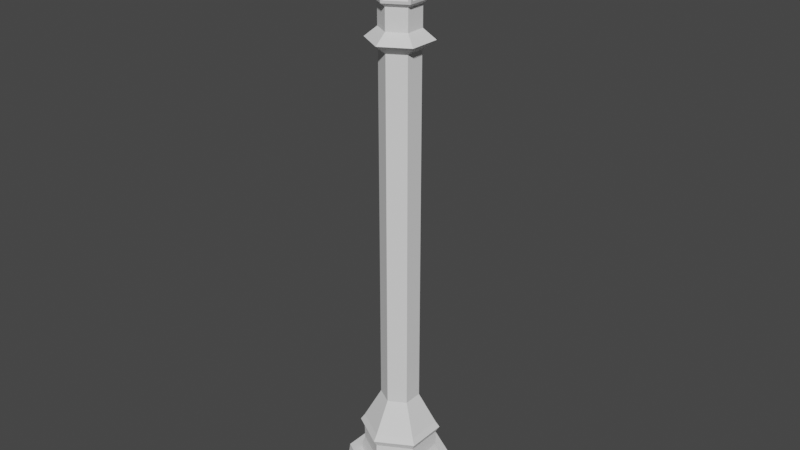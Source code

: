 # Source: LampPost.blend  (saved by Blender 2.90.8; exported with 4.5.12 LTS)
import bpy
from mathutils import Matrix  # noqa: F401  (used for matrix-valued properties, if any)

bpy.ops.wm.read_factory_settings(use_empty=True)
scene = bpy.context.scene
scene.name = 'Scene'

# ---- collections
col_collection = bpy.data.collections.new('Collection'); scene.collection.children.link(col_collection)

# ---- world
world_world = bpy.data.worlds.new('World'); scene.world = world_world
world_world.use_nodes = True; world_world.node_tree.nodes.clear()
_N = world_world.node_tree.nodes; _L = world_world.node_tree.links
n0 = _N.new('ShaderNodeOutputWorld'); n0.name = 'World Output'; n0.location = (300, 300)
n1 = _N.new('ShaderNodeBackground'); n1.name = 'Background'; n1.location = (10, 300)
n1.inputs[0].default_value = (0.05088, 0.05088, 0.05088, 1.0)
_L.new(n1.outputs[0], n0.inputs[0])
n0.is_active_output = True
world_world.color = (0.05088, 0.05088, 0.05088)
world_world.use_sun_shadow = False
world_world.sun_shadow_jitter_overblur = 0.0

# ---- meshes
me_cylinder = bpy.data.meshes.new('Cylinder')
me_cylinder.from_pydata([(-6.039e-07, 1.0, -7.485), (-6.063e-07, 0.8811, -6.703), (0.866, 0.5, -7.485), (0.7631, 0.4406, -6.703), (0.866, -0.5, -7.485), (0.7631, -0.4406, -6.703), (-6.914e-07, -1.0, -7.485), (-6.833e-07, -0.8811, -6.703), (-0.866, -0.5, -7.485), (-0.7631, -0.4406, -6.703), (-0.866, 0.5, -7.485), (-0.7631, 0.4406, -6.703), (0.59, 0.3407, -6.703), (-6.103e-07, 0.6813, -6.703), (0.59, -0.3407, -6.703), (-6.698e-07, -0.6813, -6.703), (-0.59, -0.3407, -6.703), (-0.59, 0.3407, -6.703), (0.5327, 0.3076, -6.498), (-6.08e-07, 0.6151, -6.498), (0.5327, -0.3076, -6.498), (-6.618e-07, -0.6151, -6.498), (-0.5327, -0.3076, -6.498), (-0.5327, 0.3076, -6.498), (0.5327, 0.3076, -6.238), (-6.019e-07, 0.6151, -6.238), (0.5327, -0.3076, -6.238), (-6.556e-07, -0.6151, -6.238), (-0.5327, -0.3076, -6.238), (-0.5327, 0.3076, -6.238), (0.5897, 0.3405, -6.126), (-5.995e-07, 0.681, -6.126), (0.5897, -0.3405, -6.126), (-6.59e-07, -0.681, -6.126), (-0.5897, -0.3405, -6.126), (-0.5897, 0.3405, -6.126), (0.5297, 0.3058, -6.026), (-5.987e-07, 0.6116, -6.026), (0.5297, -0.3058, -6.026), (-6.521e-07, -0.6116, -6.026), (-0.5297, -0.3058, -6.026), (-0.5297, 0.3058, -6.026), (0.28, 0.1616, -5.493), (-6.173e-07, 0.3233, -5.493), (0.28, -0.1616, -5.493), (-6.455e-07, -0.3233, -5.493), (-0.28, -0.1616, -5.493), (-0.28, 0.1616, -5.493), (0.28, 0.1616, 0.5264), (2.765e-07, 0.3233, 0.5264), (0.28, -0.1616, 0.5264), (2.482e-07, -0.3233, 0.5264), (-0.28, -0.1616, 0.5264), (-0.28, 0.1616, 0.5264), (0.4604, 0.2658, 0.6846), (2.196e-07, 0.5317, 0.6846), (0.4604, -0.2658, 0.6846), (1.731e-07, -0.5317, 0.6846), (-0.4604, -0.2658, 0.6846), (-0.4604, 0.2658, 0.6846), (0.2865, 0.1654, 0.8505), (1.411e-07, 0.3308, 0.8505), (0.2865, -0.1654, 0.8505), (1.122e-07, -0.3308, 0.8505), (-0.2865, -0.1654, 0.8505), (-0.2865, 0.1654, 0.8505), (0.2865, 0.1654, 1.213), (2.601e-07, 0.3308, 1.213), (0.2865, -0.1654, 1.213), (2.312e-07, -0.3308, 1.213), (-0.2865, -0.1654, 1.213), (-0.2865, 0.1654, 1.213), (0.3663, 0.2115, 1.28), (2.486e-07, 0.4229, 1.28), (0.3663, -0.2115, 1.28), (2.116e-07, -0.4229, 1.28), (-0.3663, -0.2115, 1.28), (-0.3663, 0.2115, 1.28), (0.6196, 0.3577, 2.3), (1.11e-06, 0.7154, 2.3), (0.6196, -0.3577, 2.3), (1.047e-06, -0.7154, 2.3), (-0.6196, -0.3577, 2.3), (-0.6196, 0.3577, 2.3), (0.443, -0.2558, 2.643), (-4.253e-07, -0.5116, 2.643), (0.443, 0.2558, 2.643), (-4.701e-07, 0.5116, 2.643), (-0.443, 0.2558, 2.643), (-0.443, -0.2558, 2.643), (0.7495, -0.4327, 2.097), (6.167e-07, -0.8654, 2.097), (0.7495, 0.4327, 2.097), (5.41e-07, 0.8654, 2.097), (-0.7495, 0.4327, 2.097), (-0.7495, -0.4327, 2.097), (0.4657, -0.2689, 2.67), (-4.481e-07, -0.5378, 2.67), (0.4657, 0.2689, 2.67), (-4.951e-07, 0.5378, 2.67), (-0.4657, 0.2689, 2.67), (-0.4657, -0.2689, 2.67), (0.7879, -0.4549, 2.097), (6.474e-07, -0.9098, 2.097), (0.7879, 0.4549, 2.097), (5.678e-07, 0.9098, 2.097), (-0.7879, 0.4549, 2.097), (-0.7879, -0.4549, 2.097), (0.3333, -0.1924, 2.725), (-4.366e-07, -0.3848, 2.725), (0.3333, 0.1924, 2.725), (-4.702e-07, 0.3848, 2.725), (-0.3333, 0.1924, 2.725), (-0.3333, -0.1924, 2.725), (0.3503, -0.2023, 2.746), (-4.537e-07, -0.4045, 2.746), (0.3503, 0.2023, 2.746), (-4.891e-07, 0.4045, 2.746), (-0.3503, 0.2023, 2.746), (-0.3503, -0.2023, 2.746), (0.3008, -0.1737, 2.785), (-4.555e-07, -0.3474, 2.785), (0.3008, 0.1737, 2.785), (-4.859e-07, 0.3474, 2.785), (-0.3008, 0.1737, 2.785), (-0.3008, -0.1737, 2.785), (0.3162, -0.1826, 2.804), (-4.71e-07, -0.3652, 2.804), (0.3162, 0.1826, 2.804), (-5.029e-07, 0.3652, 2.804), (-0.3162, 0.1826, 2.804), (-0.3162, -0.1826, 2.804), (0.1337, -0.07721, 2.822), (-4.901e-07, -0.1544, 2.822), (0.1337, 0.07721, 2.822), (-5.036e-07, 0.1544, 2.822), (-0.1337, 0.07721, 2.822), (-0.1337, -0.07721, 2.822), (0.1406, -0.08117, 2.83), (-4.97e-07, -0.1623, 2.83), (0.1406, 0.08117, 2.83), (-5.112e-07, 0.1623, 2.83), (-0.1406, 0.08117, 2.83), (-0.1406, -0.08117, 2.83), (0.3246, 0.1874, 1.39), (2.892e-07, 0.3748, 1.39), (0.3246, -0.1874, 1.39), (2.564e-07, -0.3748, 1.39), (-0.3246, -0.1874, 1.39), (-0.3246, 0.1874, 1.39), (0.5491, 0.317, 2.294), (1.053e-06, 0.634, 2.294), (0.5491, -0.317, 2.294), (9.972e-07, -0.634, 2.294), (-0.5491, -0.317, 2.294), (-0.5491, 0.317, 2.294), (-0.3775, 0.1773, 1.326), (-0.3775, -0.1773, 1.326), (-0.6072, -0.3037, 2.251), (-0.6072, 0.3037, 2.251), (0.03527, -0.4156, 1.326), (0.3423, -0.2383, 1.326), (0.5666, -0.374, 2.251), (0.04064, -0.6777, 2.251), (0.3423, 0.2383, 1.326), (0.03527, 0.4156, 1.326), (0.04064, 0.6777, 2.251), (0.5666, 0.374, 2.251), (-0.03527, 0.4156, 1.326), (-0.3423, 0.2383, 1.326), (-0.5666, 0.374, 2.251), (-0.04064, 0.6777, 2.251), (-0.3423, -0.2383, 1.326), (-0.03527, -0.4156, 1.326), (-0.04064, -0.6777, 2.251), (-0.5666, -0.374, 2.251), (0.3775, -0.1773, 1.326), (0.3775, 0.1773, 1.326), (0.6072, 0.3037, 2.251), (0.6072, -0.3037, 2.251), (-0.3346, 0.1571, 1.431), (-0.3346, -0.1571, 1.431), (-0.5381, -0.2691, 2.25), (-0.5381, 0.2691, 2.25), (0.03125, -0.3683, 1.431), (0.3033, -0.2112, 1.431), (0.5021, -0.3315, 2.25), (0.03602, -0.6006, 2.25), (0.3033, 0.2112, 1.431), (0.03125, 0.3683, 1.431), (0.03602, 0.6006, 2.25), (0.5021, 0.3315, 2.25), (-0.03125, 0.3683, 1.431), (-0.3033, 0.2112, 1.431), (-0.5021, 0.3315, 2.25), (-0.03602, 0.6006, 2.25), (-0.3033, -0.2112, 1.431), (-0.03125, -0.3683, 1.431), (-0.03602, -0.6006, 2.25), (-0.5021, -0.3315, 2.25), (0.3346, -0.1571, 1.431), (0.3346, 0.1571, 1.431), (0.5381, 0.2691, 2.25), (0.5381, -0.2691, 2.25)], [], [(0, 1, 3, 2), (2, 3, 5, 4), (4, 5, 7, 6), (6, 7, 9, 8), (7, 5, 14, 15), (8, 9, 11, 10), (10, 11, 1, 0), (0, 2, 4, 6, 8, 10), (16, 15, 21, 22), (1, 11, 17, 13), (9, 7, 15, 16), (5, 3, 12, 14), (11, 9, 16, 17), (3, 1, 13, 12), (21, 20, 26, 27), (14, 12, 18, 20), (17, 16, 22, 23), (15, 14, 20, 21), (12, 13, 19, 18), (13, 17, 23, 19), (26, 24, 30, 32), (18, 19, 25, 24), (19, 23, 29, 25), (22, 21, 27, 28), (20, 18, 24, 26), (23, 22, 28, 29), (30, 31, 37, 36), (29, 28, 34, 35), (27, 26, 32, 33), (24, 25, 31, 30), (25, 29, 35, 31), (28, 27, 33, 34), (41, 40, 46, 47), (31, 35, 41, 37), (34, 33, 39, 40), (32, 30, 36, 38), (35, 34, 40, 41), (33, 32, 38, 39), (43, 47, 53, 49), (39, 38, 44, 45), (36, 37, 43, 42), (37, 41, 47, 43), (40, 39, 45, 46), (38, 36, 42, 44), (53, 52, 58, 59), (46, 45, 51, 52), (44, 42, 48, 50), (47, 46, 52, 53), (45, 44, 50, 51), (42, 43, 49, 48), (55, 59, 65, 61), (51, 50, 56, 57), (48, 49, 55, 54), (49, 53, 59, 55), (52, 51, 57, 58), (50, 48, 54, 56), (65, 64, 70, 71), (58, 57, 63, 64), (56, 54, 60, 62), (59, 58, 64, 65), (57, 56, 62, 63), (54, 55, 61, 60), (67, 71, 77, 73), (63, 62, 68, 69), (60, 61, 67, 66), (61, 65, 71, 67), (64, 63, 69, 70), (62, 60, 66, 68), (70, 69, 75, 76), (68, 66, 72, 74), (71, 70, 76, 77), (69, 68, 74, 75), (66, 67, 73, 72), (193, 192, 168, 169), (171, 168, 192, 195), (89, 95, 94, 88), (87, 93, 92, 86), (84, 90, 91, 85), (85, 91, 95, 89), (88, 94, 93, 87), (86, 92, 90, 84), (101, 100, 106, 107), (99, 98, 104, 105), (96, 97, 103, 102), (97, 101, 107, 103), (100, 99, 105, 106), (98, 96, 102, 104), (91, 90, 102, 103), (89, 88, 112, 113), (94, 95, 107, 106), (99, 100, 118, 117), (90, 92, 104, 102), (84, 85, 109, 108), (95, 91, 103, 107), (98, 99, 117, 116), (92, 93, 105, 104), (88, 87, 111, 112), (101, 97, 115, 119), (93, 94, 106, 105), (108, 109, 121, 120), (118, 119, 131, 130), (112, 111, 123, 124), (115, 114, 126, 127), (117, 118, 130, 129), (111, 110, 122, 123), (86, 84, 108, 110), (97, 96, 114, 115), (100, 101, 119, 118), (85, 89, 113, 109), (96, 98, 116, 114), (87, 86, 110, 111), (120, 121, 133, 132), (130, 131, 143, 142), (124, 123, 135, 136), (127, 126, 138, 139), (129, 130, 142, 141), (123, 122, 134, 135), (114, 116, 128, 126), (113, 112, 124, 125), (119, 115, 127, 131), (110, 108, 120, 122), (116, 117, 129, 128), (109, 113, 125, 121), (138, 140, 141, 142, 143, 139), (132, 133, 137, 136, 135, 134), (126, 128, 140, 138), (125, 124, 136, 137), (131, 127, 139, 143), (122, 120, 132, 134), (128, 129, 141, 140), (121, 125, 137, 133), (166, 190, 189, 165), (189, 188, 164, 165), (164, 188, 191, 167), (177, 178, 202, 201), (201, 200, 176, 177), (179, 176, 200, 203), (77, 76, 157, 156), (76, 82, 158, 157), (82, 83, 159, 158), (83, 77, 156, 159), (75, 74, 161, 160), (74, 80, 162, 161), (80, 81, 163, 162), (81, 75, 160, 163), (72, 73, 165, 164), (73, 79, 166, 165), (79, 78, 167, 166), (78, 72, 164, 167), (73, 77, 169, 168), (77, 83, 170, 169), (83, 79, 171, 170), (79, 73, 168, 171), (76, 75, 173, 172), (75, 81, 174, 173), (81, 82, 175, 174), (82, 76, 172, 175), (74, 72, 177, 176), (72, 78, 178, 177), (78, 80, 179, 178), (80, 74, 176, 179), (149, 180, 181, 148), (148, 181, 182, 154), (154, 182, 183, 155), (155, 183, 180, 149), (147, 184, 185, 146), (146, 185, 186, 152), (152, 186, 187, 153), (153, 187, 184, 147), (144, 188, 189, 145), (145, 189, 190, 151), (151, 190, 191, 150), (150, 191, 188, 144), (145, 192, 193, 149), (149, 193, 194, 155), (155, 194, 195, 151), (151, 195, 192, 145), (148, 196, 197, 147), (147, 197, 198, 153), (153, 198, 199, 154), (154, 199, 196, 148), (146, 200, 201, 144), (144, 201, 202, 150), (150, 202, 203, 152), (152, 203, 200, 146), (169, 170, 194, 193), (156, 180, 183, 159), (181, 180, 156, 157), (158, 182, 181, 157), (173, 174, 198, 197), (197, 196, 172, 173), (175, 172, 196, 199), (185, 184, 160, 161), (162, 186, 185, 161), (160, 184, 187, 163), (162, 163, 187, 186), (174, 175, 199, 198), (158, 159, 183, 182), (170, 171, 195, 194), (178, 179, 203, 202)])
_uv = me_cylinder.uv_layers.new(name='UVMap')
_uv.uv.foreach_set('vector', [1.0, 0.5, 1.0, 1.0, 0.8333, 1.0, 0.8333, 0.5, 0.8333, 0.5, 0.8333, 1.0, 0.6667, 1.0, 0.6667, 0.5, 0.6667, 0.5, 0.6667, 1.0, 0.5, 1.0, 0.5, 0.5, 0.5, 0.5, 0.5, 1.0, 0.3333, 1.0, 0.3333, 0.5, 0.5, 1.0, 0.6667, 1.0, 0.6667, 1.0, 0.5, 1.0, 0.3333, 0.5, 0.3333, 1.0, 0.1667, 1.0, 0.1667, 0.5, 0.1667, 0.5, 0.1667, 1.0, -8.941e-08, 1.0, -8.941e-08, 0.5, 0.75, 0.49, 0.9578, 0.37, 0.9578, 0.13, 0.75, 0.01, 0.5422, 0.13, 0.5422, 0.37, 0.3333, 1.0, 0.5, 1.0, 0.5, 1.0, 0.3333, 1.0, -8.941e-08, 1.0, 0.1667, 1.0, 0.1667, 1.0, -8.941e-08, 1.0, 0.3333, 1.0, 0.5, 1.0, 0.5, 1.0, 0.3333, 1.0, 0.6667, 1.0, 0.8333, 1.0, 0.8333, 1.0, 0.6667, 1.0, 0.1667, 1.0, 0.3333, 1.0, 0.3333, 1.0, 0.1667, 1.0, 0.8333, 1.0, 1.0, 1.0, 1.0, 1.0, 0.8333, 1.0, 0.5, 1.0, 0.6667, 1.0, 0.6667, 1.0, 0.5, 1.0, 0.6667, 1.0, 0.8333, 1.0, 0.8333, 1.0, 0.6667, 1.0, 0.1667, 1.0, 0.3333, 1.0, 0.3333, 1.0, 0.1667, 1.0, 0.5, 1.0, 0.6667, 1.0, 0.6667, 1.0, 0.5, 1.0, 0.8333, 1.0, 1.0, 1.0, 1.0, 1.0, 0.8333, 1.0, -8.941e-08, 1.0, 0.1667, 1.0, 0.1667, 1.0, -8.941e-08, 1.0, 0.6667, 1.0, 0.8333, 1.0, 0.8333, 1.0, 0.6667, 1.0, 0.8333, 1.0, 1.0, 1.0, 1.0, 1.0, 0.8333, 1.0, -8.941e-08, 1.0, 0.1667, 1.0, 0.1667, 1.0, -8.941e-08, 1.0, 0.3333, 1.0, 0.5, 1.0, 0.5, 1.0, 0.3333, 1.0, 0.6667, 1.0, 0.8333, 1.0, 0.8333, 1.0, 0.6667, 1.0, 0.1667, 1.0, 0.3333, 1.0, 0.3333, 1.0, 0.1667, 1.0, 0.8333, 1.0, 1.0, 1.0, 1.0, 1.0, 0.8333, 1.0, 0.1667, 1.0, 0.3333, 1.0, 0.3333, 1.0, 0.1667, 1.0, 0.5, 1.0, 0.6667, 1.0, 0.6667, 1.0, 0.5, 1.0, 0.8333, 1.0, 1.0, 1.0, 1.0, 1.0, 0.8333, 1.0, -8.941e-08, 1.0, 0.1667, 1.0, 0.1667, 1.0, -8.941e-08, 1.0, 0.3333, 1.0, 0.5, 1.0, 0.5, 1.0, 0.3333, 1.0, 0.1667, 1.0, 0.3333, 1.0, 0.3333, 1.0, 0.1667, 1.0, -8.941e-08, 1.0, 0.1667, 1.0, 0.1667, 1.0, -8.941e-08, 1.0, 0.3333, 1.0, 0.5, 1.0, 0.5, 1.0, 0.3333, 1.0, 0.6667, 1.0, 0.8333, 1.0, 0.8333, 1.0, 0.6667, 1.0, 0.1667, 1.0, 0.3333, 1.0, 0.3333, 1.0, 0.1667, 1.0, 0.5, 1.0, 0.6667, 1.0, 0.6667, 1.0, 0.5, 1.0, -8.941e-08, 1.0, 0.1667, 1.0, 0.1667, 1.0, -8.941e-08, 1.0, 0.5, 1.0, 0.6667, 1.0, 0.6667, 1.0, 0.5, 1.0, 0.8333, 1.0, 1.0, 1.0, 1.0, 1.0, 0.8333, 1.0, -8.941e-08, 1.0, 0.1667, 1.0, 0.1667, 1.0, -8.941e-08, 1.0, 0.3333, 1.0, 0.5, 1.0, 0.5, 1.0, 0.3333, 1.0, 0.6667, 1.0, 0.8333, 1.0, 0.8333, 1.0, 0.6667, 1.0, 0.1667, 1.0, 0.3333, 1.0, 0.3333, 1.0, 0.1667, 1.0, 0.3333, 1.0, 0.5, 1.0, 0.5, 1.0, 0.3333, 1.0, 0.6667, 1.0, 0.8333, 1.0, 0.8333, 1.0, 0.6667, 1.0, 0.1667, 1.0, 0.3333, 1.0, 0.3333, 1.0, 0.1667, 1.0, 0.5, 1.0, 0.6667, 1.0, 0.6667, 1.0, 0.5, 1.0, 0.8333, 1.0, 1.0, 1.0, 1.0, 1.0, 0.8333, 1.0, -8.941e-08, 1.0, 0.1667, 1.0, 0.1667, 1.0, -8.941e-08, 1.0, 0.5, 1.0, 0.6667, 1.0, 0.6667, 1.0, 0.5, 1.0, 0.8333, 1.0, 1.0, 1.0, 1.0, 1.0, 0.8333, 1.0, -8.941e-08, 1.0, 0.1667, 1.0, 0.1667, 1.0, -8.941e-08, 1.0, 0.3333, 1.0, 0.5, 1.0, 0.5, 1.0, 0.3333, 1.0, 0.6667, 1.0, 0.8333, 1.0, 0.8333, 1.0, 0.6667, 1.0, 0.1667, 1.0, 0.3333, 1.0, 0.3333, 1.0, 0.1667, 1.0, 0.3333, 1.0, 0.5, 1.0, 0.5, 1.0, 0.3333, 1.0, 0.6667, 1.0, 0.8333, 1.0, 0.8333, 1.0, 0.6667, 1.0, 0.1667, 1.0, 0.3333, 1.0, 0.3333, 1.0, 0.1667, 1.0, 0.5, 1.0, 0.6667, 1.0, 0.6667, 1.0, 0.5, 1.0, 0.8333, 1.0, 1.0, 1.0, 1.0, 1.0, 0.8333, 1.0, -8.941e-08, 1.0, 0.1667, 1.0, 0.1667, 1.0, -8.941e-08, 1.0, 0.5, 1.0, 0.6667, 1.0, 0.6667, 1.0, 0.5, 1.0, 0.8333, 1.0, 1.0, 1.0, 1.0, 1.0, 0.8333, 1.0, -8.941e-08, 1.0, 0.1667, 1.0, 0.1667, 1.0, -8.941e-08, 1.0, 0.3333, 1.0, 0.5, 1.0, 0.5, 1.0, 0.3333, 1.0, 0.6667, 1.0, 0.8333, 1.0, 0.8333, 1.0, 0.6667, 1.0, 0.3333, 1.0, 0.5, 1.0, 0.5, 1.0, 0.3333, 1.0, 0.6667, 1.0, 0.8333, 1.0, 0.8333, 1.0, 0.6667, 1.0, 0.1667, 1.0, 0.3333, 1.0, 0.3333, 1.0, 0.1667, 1.0, 0.5, 1.0, 0.6667, 1.0, 0.6667, 1.0, 0.5, 1.0, 0.8333, 1.0, 1.0, 1.0, 1.0, 1.0, 0.8333, 1.0, 0.1233, 1.0, 0.04333, 1.0, 0.04333, 1.0, 0.1233, 1.0, 0.03027, 1.0, 0.04333, 1.0, 0.04333, 1.0, 0.03027, 1.0, 0.1667, 1.0, 0.1667, 1.0, 0.3333, 1.0, 0.3333, 1.0, 0.5, 1.0, 0.5, 1.0, 0.6667, 1.0, 0.6667, 1.0, 0.8333, 1.0, 0.8333, 1.0, 1.0, 1.0, 1.0, 1.0, -8.941e-08, 1.0, -8.941e-08, 1.0, 0.1667, 1.0, 0.1667, 1.0, 0.3333, 1.0, 0.3333, 1.0, 0.5, 1.0, 0.5, 1.0, 0.6667, 1.0, 0.6667, 1.0, 0.8333, 1.0, 0.8333, 1.0, 0.1667, 1.0, 0.3333, 1.0, 0.3333, 1.0, 0.1667, 1.0, 0.5, 1.0, 0.6667, 1.0, 0.6667, 1.0, 0.5, 1.0, 0.8333, 1.0, 1.0, 1.0, 1.0, 1.0, 0.8333, 1.0, -8.941e-08, 1.0, 0.1667, 1.0, 0.1667, 1.0, -8.941e-08, 1.0, 0.3333, 1.0, 0.5, 1.0, 0.5, 1.0, 0.3333, 1.0, 0.6667, 1.0, 0.8333, 1.0, 0.8333, 1.0, 0.6667, 1.0, 1.0, 1.0, 0.8333, 1.0, 0.8333, 1.0, 1.0, 1.0, 0.1667, 1.0, 0.3333, 1.0, 0.3333, 1.0, 0.1667, 1.0, 0.3333, 1.0, 0.1667, 1.0, 0.1667, 1.0, 0.3333, 1.0, 0.5, 1.0, 0.3333, 1.0, 0.3333, 1.0, 0.5, 1.0, 0.8333, 1.0, 0.6667, 1.0, 0.6667, 1.0, 0.8333, 1.0, 0.8333, 1.0, 1.0, 1.0, 1.0, 1.0, 0.8333, 1.0, 0.1667, 1.0, -8.941e-08, 1.0, -8.941e-08, 1.0, 0.1667, 1.0, 0.6667, 1.0, 0.5, 1.0, 0.5, 1.0, 0.6667, 1.0, 0.6667, 1.0, 0.5, 1.0, 0.5, 1.0, 0.6667, 1.0, 0.3333, 1.0, 0.5, 1.0, 0.5, 1.0, 0.3333, 1.0, 0.1667, 1.0, -8.941e-08, 1.0, -8.941e-08, 1.0, 0.1667, 1.0, 0.5, 1.0, 0.3333, 1.0, 0.3333, 1.0, 0.5, 1.0, 0.8333, 1.0, 1.0, 1.0, 1.0, 1.0, 0.8333, 1.0, 0.3333, 1.0, 0.1667, 1.0, 0.1667, 1.0, 0.3333, 1.0, 0.3333, 1.0, 0.5, 1.0, 0.5, 1.0, 0.3333, 1.0, 1.0, 1.0, 0.8333, 1.0, 0.8333, 1.0, 1.0, 1.0, 0.5, 1.0, 0.3333, 1.0, 0.3333, 1.0, 0.5, 1.0, 0.5, 1.0, 0.6667, 1.0, 0.6667, 1.0, 0.5, 1.0, 0.6667, 1.0, 0.8333, 1.0, 0.8333, 1.0, 0.6667, 1.0, 1.0, 1.0, 0.8333, 1.0, 0.8333, 1.0, 1.0, 1.0, 0.3333, 1.0, 0.1667, 1.0, 0.1667, 1.0, 0.3333, 1.0, -8.941e-08, 1.0, 0.1667, 1.0, 0.1667, 1.0, -8.941e-08, 1.0, 0.8333, 1.0, 0.6667, 1.0, 0.6667, 1.0, 0.8333, 1.0, 0.5, 1.0, 0.6667, 1.0, 0.6667, 1.0, 0.5, 1.0, 0.8333, 1.0, 1.0, 1.0, 1.0, 1.0, 0.8333, 1.0, 0.3333, 1.0, 0.1667, 1.0, 0.1667, 1.0, 0.3333, 1.0, 0.3333, 1.0, 0.5, 1.0, 0.5, 1.0, 0.3333, 1.0, 1.0, 1.0, 0.8333, 1.0, 0.8333, 1.0, 1.0, 1.0, 0.5, 1.0, 0.3333, 1.0, 0.3333, 1.0, 0.5, 1.0, 0.5, 1.0, 0.6667, 1.0, 0.6667, 1.0, 0.5, 1.0, 0.8333, 1.0, 0.6667, 1.0, 0.6667, 1.0, 0.8333, 1.0, 0.1667, 1.0, 0.3333, 1.0, 0.3333, 1.0, 0.1667, 1.0, 0.1667, 1.0, -8.941e-08, 1.0, -8.941e-08, 1.0, 0.1667, 1.0, 0.6667, 1.0, 0.8333, 1.0, 0.8333, 1.0, 0.6667, 1.0, 0.6667, 1.0, 0.5, 1.0, 0.5, 1.0, 0.6667, 1.0, -8.941e-08, 1.0, 0.1667, 1.0, 0.1667, 1.0, -8.941e-08, 1.0, 0.8333, 1.0, 0.6667, 1.0, 0.5, 1.0, 0.3333, 1.0, 0.1667, 1.0, -8.941e-08, 1.0, 0.8333, 1.0, -8.941e-08, 1.0, 0.1667, 1.0, 0.3333, 1.0, 0.5, 1.0, 0.6667, 1.0, 0.8333, 1.0, 0.6667, 1.0, 0.6667, 1.0, 0.8333, 1.0, 0.1667, 1.0, 0.3333, 1.0, 0.3333, 1.0, 0.1667, 1.0, 0.1667, 1.0, -8.941e-08, 1.0, -8.941e-08, 1.0, 0.1667, 1.0, 0.6667, 1.0, 0.8333, 1.0, 0.8333, 1.0, 0.6667, 1.0, 0.6667, 1.0, 0.5, 1.0, 0.5, 1.0, 0.6667, 1.0, -8.941e-08, 1.0, 0.1667, 1.0, 0.1667, 1.0, -8.941e-08, 1.0, 0.9697, 1.0, 0.9697, 1.0, 0.9567, 1.0, 0.9567, 1.0, 0.9567, 1.0, 0.8767, 1.0, 0.8767, 1.0, 0.9567, 1.0, 0.8767, 1.0, 0.8767, 1.0, 0.8636, 1.0, 0.8636, 1.0, 0.79, 1.0, 0.8031, 1.0, 0.8031, 1.0, 0.79, 1.0, 0.79, 1.0, 0.71, 1.0, 0.71, 1.0, 0.79, 1.0, 0.6969, 1.0, 0.71, 1.0, 0.71, 1.0, 0.6969, 1.0, 0.1667, 1.0, 0.3333, 1.0, 0.29, 1.0, 0.21, 1.0, 0.3333, 1.0, 0.3333, 1.0, 0.3031, 1.0, 0.29, 1.0, 0.3333, 1.0, 0.1667, 1.0, 0.1969, 1.0, 0.3031, 1.0, 0.1667, 1.0, 0.1667, 1.0, 0.21, 1.0, 0.1969, 1.0, 0.5, 1.0, 0.6667, 1.0, 0.6233, 1.0, 0.5433, 1.0, 0.6667, 1.0, 0.6667, 1.0, 0.6364, 1.0, 0.6233, 1.0, 0.6667, 1.0, 0.5, 1.0, 0.5303, 1.0, 0.6364, 1.0, 0.5, 1.0, 0.5, 1.0, 0.5433, 1.0, 0.5303, 1.0, 0.8333, 1.0, 1.0, 1.0, 0.9567, 1.0, 0.8767, 1.0, 1.0, 1.0, 1.0, 1.0, 0.9697, 1.0, 0.9567, 1.0, 1.0, 1.0, 0.8333, 1.0, 0.8636, 1.0, 0.9697, 1.0, 0.8333, 1.0, 0.8333, 1.0, 0.8767, 1.0, 0.8636, 1.0, -8.941e-08, 1.0, 0.1667, 1.0, 0.1233, 1.0, 0.04333, 1.0, 0.1667, 1.0, 0.1667, 1.0, 0.1364, 1.0, 0.1233, 1.0, 0.1667, 1.0, -8.941e-08, 1.0, 0.03027, 1.0, 0.1364, 1.0, -8.941e-08, 1.0, -8.941e-08, 1.0, 0.04333, 1.0, 0.03027, 1.0, 0.3333, 1.0, 0.5, 1.0, 0.4567, 1.0, 0.3767, 1.0, 0.5, 1.0, 0.5, 1.0, 0.4697, 1.0, 0.4567, 1.0, 0.5, 1.0, 0.3333, 1.0, 0.3636, 1.0, 0.4697, 1.0, 0.3333, 1.0, 0.3333, 1.0, 0.3767, 1.0, 0.3636, 1.0, 0.6667, 1.0, 0.8333, 1.0, 0.79, 1.0, 0.71, 1.0, 0.8333, 1.0, 0.8333, 1.0, 0.8031, 1.0, 0.79, 1.0, 0.8333, 1.0, 0.6667, 1.0, 0.6969, 1.0, 0.8031, 1.0, 0.6667, 1.0, 0.6667, 1.0, 0.71, 1.0, 0.6969, 1.0, 0.1667, 1.0, 0.21, 1.0, 0.29, 1.0, 0.3333, 1.0, 0.3333, 1.0, 0.29, 1.0, 0.3031, 1.0, 0.3333, 1.0, 0.3333, 1.0, 0.3031, 1.0, 0.1969, 1.0, 0.1667, 1.0, 0.1667, 1.0, 0.1969, 1.0, 0.21, 1.0, 0.1667, 1.0, 0.5, 1.0, 0.5433, 1.0, 0.6233, 1.0, 0.6667, 1.0, 0.6667, 1.0, 0.6233, 1.0, 0.6364, 1.0, 0.6667, 1.0, 0.6667, 1.0, 0.6364, 1.0, 0.5303, 1.0, 0.5, 1.0, 0.5, 1.0, 0.5303, 1.0, 0.5433, 1.0, 0.5, 1.0, 0.8333, 1.0, 0.8767, 1.0, 0.9567, 1.0, 1.0, 1.0, 1.0, 1.0, 0.9567, 1.0, 0.9697, 1.0, 1.0, 1.0, 1.0, 1.0, 0.9697, 1.0, 0.8636, 1.0, 0.8333, 1.0, 0.8333, 1.0, 0.8636, 1.0, 0.8767, 1.0, 0.8333, 1.0, -8.941e-08, 1.0, 0.04333, 1.0, 0.1233, 1.0, 0.1667, 1.0, 0.1667, 1.0, 0.1233, 1.0, 0.1364, 1.0, 0.1667, 1.0, 0.1667, 1.0, 0.1364, 1.0, 0.03027, 1.0, -8.941e-08, 1.0, -8.941e-08, 1.0, 0.03027, 1.0, 0.04333, 1.0, -8.941e-08, 1.0, 0.3333, 1.0, 0.3767, 1.0, 0.4567, 1.0, 0.5, 1.0, 0.5, 1.0, 0.4567, 1.0, 0.4697, 1.0, 0.5, 1.0, 0.5, 1.0, 0.4697, 1.0, 0.3636, 1.0, 0.3333, 1.0, 0.3333, 1.0, 0.3636, 1.0, 0.3767, 1.0, 0.3333, 1.0, 0.6667, 1.0, 0.71, 1.0, 0.79, 1.0, 0.8333, 1.0, 0.8333, 1.0, 0.79, 1.0, 0.8031, 1.0, 0.8333, 1.0, 0.8333, 1.0, 0.8031, 1.0, 0.6969, 1.0, 0.6667, 1.0, 0.6667, 1.0, 0.6969, 1.0, 0.71, 1.0, 0.6667, 1.0, 0.1233, 1.0, 0.1364, 1.0, 0.1364, 1.0, 0.1233, 1.0, 0.21, 1.0, 0.21, 1.0, 0.1969, 1.0, 0.1969, 1.0, 0.29, 1.0, 0.21, 1.0, 0.21, 1.0, 0.29, 1.0, 0.3031, 1.0, 0.3031, 1.0, 0.29, 1.0, 0.29, 1.0, 0.4567, 1.0, 0.4697, 1.0, 0.4697, 1.0, 0.4567, 1.0, 0.4567, 1.0, 0.3767, 1.0, 0.3767, 1.0, 0.4567, 1.0, 0.3636, 1.0, 0.3767, 1.0, 0.3767, 1.0, 0.3636, 1.0, 0.6233, 1.0, 0.5433, 1.0, 0.5433, 1.0, 0.6233, 1.0, 0.6364, 1.0, 0.6364, 1.0, 0.6233, 1.0, 0.6233, 1.0, 0.5433, 1.0, 0.5433, 1.0, 0.5303, 1.0, 0.5303, 1.0, 0.6364, 1.0, 0.5303, 1.0, 0.5303, 1.0, 0.6364, 1.0, 0.4697, 1.0, 0.3636, 1.0, 0.3636, 1.0, 0.4697, 1.0, 0.3031, 1.0, 0.1969, 1.0, 0.1969, 1.0, 0.3031, 1.0, 0.1364, 1.0, 0.03027, 1.0, 0.03027, 1.0, 0.1364, 1.0, 0.8031, 1.0, 0.6969, 1.0, 0.6969, 1.0, 0.8031, 1.0])
me_cylinder.use_remesh_fix_poles = True
me_cylinder.use_remesh_preserve_attributes = False
me_cylinder.use_mirror_vertex_groups = False
me_cylinder.update()
me_cylinder_001 = bpy.data.meshes.new('Cylinder.001')
me_cylinder_001.from_pydata([(1.676e-08, -6.519e-09, -0.3613), (0.2614, -0.1899, -0.1616), (-0.09986, -0.3073, -0.1616), (-0.3232, -6.519e-09, -0.1616), (-0.09986, 0.3073, -0.1616), (0.2614, 0.1899, -0.1616), (0.09986, -0.3073, 0.1616), (-0.2614, -0.1899, 0.1616), (-0.2614, 0.1899, 0.1616), (0.09986, 0.3073, 0.1616), (0.3232, -6.519e-09, 0.1616), (1.676e-08, -6.519e-09, 0.3613), (-0.05869, -0.1806, -0.3073), (0.1537, -0.1116, -0.3073), (0.09497, -0.2923, -0.1899), (0.3073, -6.519e-09, -0.1899), (0.1537, 0.1116, -0.3073), (-0.1899, -6.519e-09, -0.3073), (-0.2486, -0.1806, -0.1899), (-0.05869, 0.1806, -0.3073), (-0.2486, 0.1806, -0.1899), (0.09497, 0.2923, -0.1899), (0.3436, -0.1116, 0.0), (0.3436, 0.1116, 0.0), (1.676e-08, -0.3613, 0.0), (0.2124, -0.2923, 0.0), (-0.3436, -0.1116, 0.0), (-0.2124, -0.2923, 0.0), (-0.2124, 0.2923, 0.0), (-0.3436, 0.1116, 0.0), (0.2124, 0.2923, 0.0), (1.676e-08, 0.3613, 0.0), (0.2486, -0.1806, 0.1899), (-0.09497, -0.2923, 0.1899), (-0.3073, -6.519e-09, 0.1899), (-0.09497, 0.2923, 0.1899), (0.2486, 0.1806, 0.1899), (0.05869, -0.1806, 0.3073), (0.1899, -6.519e-09, 0.3073), (-0.1537, -0.1116, 0.3073), (-0.1537, 0.1116, 0.3073), (0.05869, 0.1806, 0.3073)], [], [(0, 13, 12), (1, 13, 15), (0, 12, 17), (0, 17, 19), (0, 19, 16), (1, 15, 22), (2, 14, 24), (3, 18, 26), (4, 20, 28), (5, 21, 30), (1, 22, 25), (2, 24, 27), (3, 26, 29), (4, 28, 31), (5, 30, 23), (6, 32, 37), (7, 33, 39), (8, 34, 40), (9, 35, 41), (10, 36, 38), (38, 41, 11), (38, 36, 41), (36, 9, 41), (41, 40, 11), (41, 35, 40), (35, 8, 40), (40, 39, 11), (40, 34, 39), (34, 7, 39), (39, 37, 11), (39, 33, 37), (33, 6, 37), (37, 38, 11), (37, 32, 38), (32, 10, 38), (23, 36, 10), (23, 30, 36), (30, 9, 36), (31, 35, 9), (31, 28, 35), (28, 8, 35), (29, 34, 8), (29, 26, 34), (26, 7, 34), (27, 33, 7), (27, 24, 33), (24, 6, 33), (25, 32, 6), (25, 22, 32), (22, 10, 32), (30, 31, 9), (30, 21, 31), (21, 4, 31), (28, 29, 8), (28, 20, 29), (20, 3, 29), (26, 27, 7), (26, 18, 27), (18, 2, 27), (24, 25, 6), (24, 14, 25), (14, 1, 25), (22, 23, 10), (22, 15, 23), (15, 5, 23), (16, 21, 5), (16, 19, 21), (19, 4, 21), (19, 20, 4), (19, 17, 20), (17, 3, 20), (17, 18, 3), (17, 12, 18), (12, 2, 18), (15, 16, 5), (15, 13, 16), (13, 0, 16), (12, 14, 2), (12, 13, 14), (13, 1, 14)])
_uv = me_cylinder_001.uv_layers.new(name='UVMap')
_uv.uv.foreach_set('vector', [0.8182, 0.0, 0.7727, 0.07873, 0.8636, 0.07873, 0.7273, 0.1575, 0.6818, 0.07873, 0.6364, 0.1575, 0.09091, 0.0, 0.04545, 0.07873, 0.1364, 0.07873, 0.2727, 0.0, 0.2273, 0.07873, 0.3182, 0.07873, 0.4545, 0.0, 0.4091, 0.07873, 0.5, 0.07873, 0.7273, 0.1575, 0.6364, 0.1575, 0.6818, 0.2362, 0.9091, 0.1575, 0.8182, 0.1575, 0.8636, 0.2362, 0.1818, 0.1575, 0.09091, 0.1575, 0.1364, 0.2362, 0.3636, 0.1575, 0.2727, 0.1575, 0.3182, 0.2362, 0.5455, 0.1575, 0.4545, 0.1575, 0.5, 0.2362, 0.7273, 0.1575, 0.6818, 0.2362, 0.7727, 0.2362, 0.9091, 0.1575, 0.8636, 0.2362, 0.9545, 0.2362, 0.1818, 0.1575, 0.1364, 0.2362, 0.2273, 0.2362, 0.3636, 0.1575, 0.3182, 0.2362, 0.4091, 0.2362, 0.5455, 0.1575, 0.5, 0.2362, 0.5909, 0.2362, 0.8182, 0.3149, 0.7273, 0.3149, 0.7727, 0.3937, 1.0, 0.3149, 0.9091, 0.3149, 0.9545, 0.3937, 0.2727, 0.3149, 0.1818, 0.3149, 0.2273, 0.3937, 0.4545, 0.3149, 0.3636, 0.3149, 0.4091, 0.3937, 0.6364, 0.3149, 0.5455, 0.3149, 0.5909, 0.3937, 0.5909, 0.3937, 0.5, 0.3937, 0.5455, 0.4724, 0.5909, 0.3937, 0.5455, 0.3149, 0.5, 0.3937, 0.5455, 0.3149, 0.4545, 0.3149, 0.5, 0.3937, 0.4091, 0.3937, 0.3182, 0.3937, 0.3636, 0.4724, 0.4091, 0.3937, 0.3636, 0.3149, 0.3182, 0.3937, 0.3636, 0.3149, 0.2727, 0.3149, 0.3182, 0.3937, 0.2273, 0.3937, 0.1364, 0.3937, 0.1818, 0.4724, 0.2273, 0.3937, 0.1818, 0.3149, 0.1364, 0.3937, 0.1818, 0.3149, 0.09091, 0.3149, 0.1364, 0.3937, 0.9545, 0.3937, 0.8636, 0.3937, 0.9091, 0.4724, 0.9545, 0.3937, 0.9091, 0.3149, 0.8636, 0.3937, 0.9091, 0.3149, 0.8182, 0.3149, 0.8636, 0.3937, 0.7727, 0.3937, 0.6818, 0.3937, 0.7273, 0.4724, 0.7727, 0.3937, 0.7273, 0.3149, 0.6818, 0.3937, 0.7273, 0.3149, 0.6364, 0.3149, 0.6818, 0.3937, 0.5909, 0.2362, 0.5455, 0.3149, 0.6364, 0.3149, 0.5909, 0.2362, 0.5, 0.2362, 0.5455, 0.3149, 0.5, 0.2362, 0.4545, 0.3149, 0.5455, 0.3149, 0.4091, 0.2362, 0.3636, 0.3149, 0.4545, 0.3149, 0.4091, 0.2362, 0.3182, 0.2362, 0.3636, 0.3149, 0.3182, 0.2362, 0.2727, 0.3149, 0.3636, 0.3149, 0.2273, 0.2362, 0.1818, 0.3149, 0.2727, 0.3149, 0.2273, 0.2362, 0.1364, 0.2362, 0.1818, 0.3149, 0.1364, 0.2362, 0.09091, 0.3149, 0.1818, 0.3149, 0.9545, 0.2362, 0.9091, 0.3149, 1.0, 0.3149, 0.9545, 0.2362, 0.8636, 0.2362, 0.9091, 0.3149, 0.8636, 0.2362, 0.8182, 0.3149, 0.9091, 0.3149, 0.7727, 0.2362, 0.7273, 0.3149, 0.8182, 0.3149, 0.7727, 0.2362, 0.6818, 0.2362, 0.7273, 0.3149, 0.6818, 0.2362, 0.6364, 0.3149, 0.7273, 0.3149, 0.5, 0.2362, 0.4091, 0.2362, 0.4545, 0.3149, 0.5, 0.2362, 0.4545, 0.1575, 0.4091, 0.2362, 0.4545, 0.1575, 0.3636, 0.1575, 0.4091, 0.2362, 0.3182, 0.2362, 0.2273, 0.2362, 0.2727, 0.3149, 0.3182, 0.2362, 0.2727, 0.1575, 0.2273, 0.2362, 0.2727, 0.1575, 0.1818, 0.1575, 0.2273, 0.2362, 0.1364, 0.2362, 0.04545, 0.2362, 0.09091, 0.3149, 0.1364, 0.2362, 0.09091, 0.1575, 0.04545, 0.2362, 0.09091, 0.1575, 0.0, 0.1575, 0.04545, 0.2362, 0.8636, 0.2362, 0.7727, 0.2362, 0.8182, 0.3149, 0.8636, 0.2362, 0.8182, 0.1575, 0.7727, 0.2362, 0.8182, 0.1575, 0.7273, 0.1575, 0.7727, 0.2362, 0.6818, 0.2362, 0.5909, 0.2362, 0.6364, 0.3149, 0.6818, 0.2362, 0.6364, 0.1575, 0.5909, 0.2362, 0.6364, 0.1575, 0.5455, 0.1575, 0.5909, 0.2362, 0.5, 0.07873, 0.4545, 0.1575, 0.5455, 0.1575, 0.5, 0.07873, 0.4091, 0.07873, 0.4545, 0.1575, 0.4091, 0.07873, 0.3636, 0.1575, 0.4545, 0.1575, 0.3182, 0.07873, 0.2727, 0.1575, 0.3636, 0.1575, 0.3182, 0.07873, 0.2273, 0.07873, 0.2727, 0.1575, 0.2273, 0.07873, 0.1818, 0.1575, 0.2727, 0.1575, 0.1364, 0.07873, 0.09091, 0.1575, 0.1818, 0.1575, 0.1364, 0.07873, 0.04545, 0.07873, 0.09091, 0.1575, 0.04545, 0.07873, 0.0, 0.1575, 0.09091, 0.1575, 0.6364, 0.1575, 0.5909, 0.07873, 0.5455, 0.1575, 0.6364, 0.1575, 0.6818, 0.07873, 0.5909, 0.07873, 0.6818, 0.07873, 0.6364, 0.0, 0.5909, 0.07873, 0.8636, 0.07873, 0.8182, 0.1575, 0.9091, 0.1575, 0.8636, 0.07873, 0.7727, 0.07873, 0.8182, 0.1575, 0.7727, 0.07873, 0.7273, 0.1575, 0.8182, 0.1575])
me_cylinder_001.use_remesh_fix_poles = True
me_cylinder_001.use_remesh_preserve_attributes = False
me_cylinder_001.use_mirror_vertex_groups = False
me_cylinder_001.update()

# ---- objects
ob_lamppost = bpy.data.objects.new('LampPost', me_cylinder)
ob_light = bpy.data.objects.new('Light', me_cylinder_001)

# ---- transforms, parenting, visibility, modifiers, constraints
ob_lamppost.location = (6.039e-07, -1.169e-08, 7.471)
ob_lamppost.lineart.crease_threshold = 0.0
ob_light.location = (-0.006131, -0.008332, 9.326)
ob_light.lineart.crease_threshold = 0.0

# ---- collection membership
col_collection.objects.link(ob_lamppost)
col_collection.objects.link(ob_light)

# ---- scene / render settings (as saved in the file)
scene.frame_start = 1; scene.frame_end = 250; scene.frame_set(1)
scene.render.engine = 'BLENDER_EEVEE_NEXT'
scene.cycles.use_denoising = False
scene.cycles.samples = 128
scene.cycles.sampling_pattern = 'TABULATED_SOBOL'
scene.cycles.use_adaptive_sampling = False
scene.cycles.use_light_tree = False
scene.view_settings.view_transform = 'Filmic'
bpy.context.view_layer.update()

# ---- added for rendering (the .blend has no active camera and no usable light): camera, sun
cam_auto = bpy.data.cameras.new('AutoCamera')
cam_auto.lens = 50.0
cam_auto.sensor_width = 36.0
cam_auto.clip_end = 1000.0
ob_auto_camera = bpy.data.objects.new('AutoCamera', cam_auto)
scene.collection.objects.link(ob_auto_camera)
ob_auto_camera.location = (9.85327, -11.8239, 13.0257)
ob_auto_camera.rotation_euler = (1.09748, -7.21219e-08, 0.694738)
scene.camera = ob_auto_camera
light_auto_sun = bpy.data.lights.new('AutoSun', 'SUN')
light_auto_sun.energy = 3.0
light_auto_sun.angle = 0.0523599
ob_auto_sun = bpy.data.objects.new('AutoSun', light_auto_sun)
scene.collection.objects.link(ob_auto_sun)
ob_auto_sun.rotation_euler = (0.872665, 0.174533, 0.523599)
bpy.context.view_layer.update()
